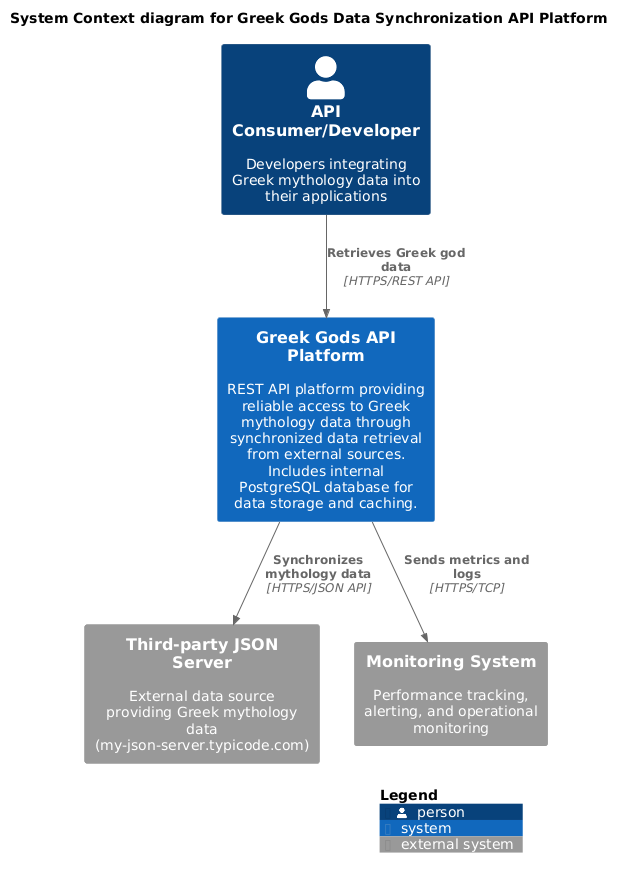

The diagram above was rendered by PlantUML. Its source (embedded in the PNG):
@startuml
!include https://raw.githubusercontent.com/plantuml-stdlib/C4-PlantUML/master/C4_Context.puml

title System Context diagram for Greek Gods Data Synchronization API Platform

' External Actors/Users
Person(apiConsumer, "API Consumer/Developer", "Developers integrating Greek mythology data into their applications")

' The Main System (now includes PostgreSQL as internal component)
System(greekGodsAPI, "Greek Gods API Platform", "REST API platform providing reliable access to Greek mythology data through synchronized data retrieval from external sources. Includes internal PostgreSQL database for data storage and caching.")

' External Systems
System_Ext(jsonServer, "Third-party JSON Server", "External data source providing Greek mythology data (my-json-server.typicode.com)")
System_Ext(monitoringSystem, "Monitoring System", "Performance tracking, alerting, and operational monitoring")

' Relationships
Rel(apiConsumer, greekGodsAPI, "Retrieves Greek god data", "HTTPS/REST API")

Rel(greekGodsAPI, jsonServer, "Synchronizes mythology data", "HTTPS/JSON API")
Rel(greekGodsAPI, monitoringSystem, "Sends metrics and logs", "HTTPS/TCP")

SHOW_LEGEND()
@enduml